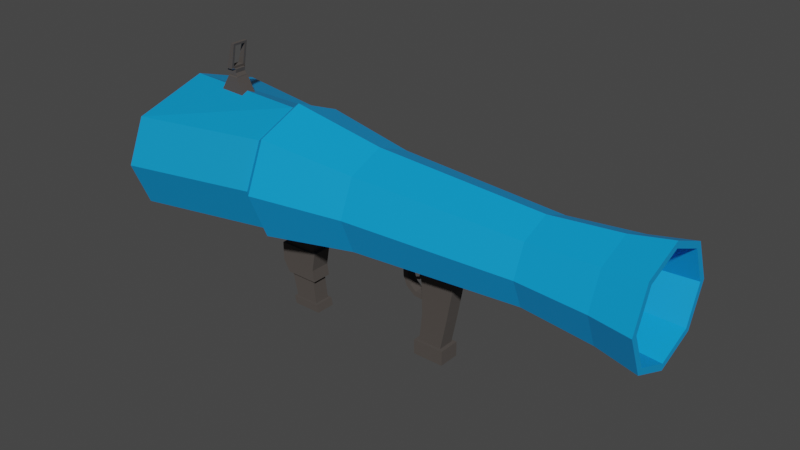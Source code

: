# Source: Cake_Launcher.blend  (saved by Blender 2.90.8; exported with 4.5.12 LTS)
import bpy
from mathutils import Matrix  # noqa: F401  (used for matrix-valued properties, if any)

bpy.ops.wm.read_factory_settings(use_empty=True)
scene = bpy.context.scene
scene.name = 'Scene'

# ---- collections
col_collection = bpy.data.collections.new('Collection'); scene.collection.children.link(col_collection)

# ---- materials (node trees are filled in below, after node groups)
mat_material_001 = bpy.data.materials.new('Material.001')
mat_material_001.use_transparent_shadow = False
mat_material_002 = bpy.data.materials.new('Material.002')
mat_material_002.use_transparent_shadow = False
mat_material_003 = bpy.data.materials.new('Material.003')
mat_material_003.use_transparent_shadow = False

# ---- material node trees
mat_material_001.use_nodes = True; mat_material_001.node_tree.nodes.clear()
_N = mat_material_001.node_tree.nodes; _L = mat_material_001.node_tree.links
n0 = _N.new('ShaderNodeBsdfPrincipled'); n0.name = 'Principled BSDF'; n0.location = (10, 300)
n0.distribution = 'GGX'
n0.subsurface_method = 'BURLEY'
n0.inputs[0].default_value = (0.0009105, 0.3278, 0.7835, 1.0)
n0.inputs[3].default_value = 1.45
n0.inputs[27].default_value = (0.0, 0.0, 0.0, 1.0)
n0.inputs[28].default_value = 1.0
n1 = _N.new('ShaderNodeOutputMaterial'); n1.name = 'Material Output'; n1.location = (300, 300)
_L.new(n0.outputs[0], n1.inputs[0])
n1.is_active_output = True
mat_material_002.use_nodes = True; mat_material_002.node_tree.nodes.clear()
_N = mat_material_002.node_tree.nodes; _L = mat_material_002.node_tree.links
n0 = _N.new('ShaderNodeBsdfPrincipled'); n0.name = 'Principled BSDF'; n0.location = (10, 300)
n0.distribution = 'GGX'
n0.subsurface_method = 'BURLEY'
n0.inputs[0].default_value = (0.06072, 0.04977, 0.04298, 1.0)
n0.inputs[2].default_value = 1.0
n0.inputs[3].default_value = 1.45
n0.inputs[13].default_value = 1.0
n0.inputs[20].default_value = 0.0
n0.inputs[27].default_value = (0.0, 0.0, 0.0, 1.0)
n0.inputs[28].default_value = 1.0
n1 = _N.new('ShaderNodeOutputMaterial'); n1.name = 'Material Output'; n1.location = (300, 300)
_L.new(n0.outputs[0], n1.inputs[0])
n1.is_active_output = True
mat_material_003.use_nodes = True; mat_material_003.node_tree.nodes.clear()
_N = mat_material_003.node_tree.nodes; _L = mat_material_003.node_tree.links
n0 = _N.new('ShaderNodeBsdfPrincipled'); n0.name = 'Principled BSDF'; n0.location = (10, 300)
n0.distribution = 'GGX'
n0.subsurface_method = 'BURLEY'
n0.inputs[0].default_value = (0.0, 0.2824, 0.65, 1.0)
n0.inputs[3].default_value = 1.45
n0.inputs[27].default_value = (0.0, 0.0, 0.0, 1.0)
n0.inputs[28].default_value = 1.0
n1 = _N.new('ShaderNodeOutputMaterial'); n1.name = 'Material Output'; n1.location = (300, 300)
_L.new(n0.outputs[0], n1.inputs[0])
n1.is_active_output = True

# ---- world
world_world = bpy.data.worlds.new('World'); scene.world = world_world
world_world.use_nodes = True; world_world.node_tree.nodes.clear()
_N = world_world.node_tree.nodes; _L = world_world.node_tree.links
n0 = _N.new('ShaderNodeOutputWorld'); n0.name = 'World Output'; n0.location = (300, 300)
n1 = _N.new('ShaderNodeBackground'); n1.name = 'Background'; n1.location = (10, 300)
n1.inputs[0].default_value = (0.05088, 0.05088, 0.05088, 1.0)
_L.new(n1.outputs[0], n0.inputs[0])
n0.is_active_output = True
world_world.color = (0.05088, 0.05088, 0.05088)
world_world.use_sun_shadow = False
world_world.sun_shadow_jitter_overblur = 0.0

# ---- meshes
me_cylinder = bpy.data.meshes.new('Cylinder')
me_cylinder.from_pydata([(-0.4134, 1.264, -3.222), (-0.4134, 0.7048, 3.714), (0.2326, 0.9966, -3.222), (0.08499, 0.4984, 3.714), (0.5162, -3.969e-08, -3.222), (0.2914, -2.828e-08, 3.714), (0.2326, -1.094, -3.222), (0.08499, -0.4984, 3.714), (-0.4134, -1.362, -3.222), (-0.4134, -0.7048, 3.714), (-1.059, -1.094, -3.222), (-0.9118, -0.4984, 3.714), (-1.392, 1.113e-08, -3.222), (-1.118, 1.093e-08, 3.714), (-1.059, 0.9966, -3.222), (-0.9118, 0.4984, 3.714), (-0.4134, 1.0, -1.245), (0.2937, 0.7071, -1.245), (0.5866, -4.412e-08, -1.245), (0.2937, -0.7071, -1.245), (-0.4134, -1.0, -1.245), (-1.121, -0.7071, -1.245), (-1.413, 1.152e-08, -1.245), (-1.121, 0.7071, -1.245), (0.2326, 0.646, -1.358), (0.5002, -3.969e-08, -1.358), (0.2326, -0.646, -1.358), (-0.4134, -0.9135, -1.358), (-1.059, -0.646, -1.358), (-1.327, 1.113e-08, -1.358), (-1.059, 0.646, -1.358), (-0.4134, 0.9135, -1.358), (-0.4134, 1.084, -3.222), (0.1048, 0.8689, -3.222), (0.3355, -3.387e-08, -3.222), (0.1048, -0.9666, -3.222), (-0.4134, -1.181, -3.222), (-0.9316, -0.9666, -3.222), (-1.211, 1.405e-08, -3.222), (-0.9316, 0.8689, -3.222), (-0.4134, 0.4693, 0.1706), (-0.08154, 0.3319, 0.1706), (0.05592, -1.43e-08, 0.1706), (-0.08154, -0.3319, 0.1706), (-0.4134, -0.4693, 0.1706), (-0.7453, -0.3319, 0.1706), (-0.8827, 1.639e-08, 0.1706), (-0.7453, 0.3319, 0.1706), (1.517, -0.1208, -1.3), (0.4314, -0.1208, -1.465), (1.517, 0.1208, -1.3), (0.4314, 0.1208, -1.465), (1.517, -0.1208, -0.9476), (0.4314, -0.1208, -0.9382), (1.517, 0.1208, -0.9476), (0.4314, 0.1208, -0.9382), (-2.041, 0.1201, -2.371), (-2.041, 0.1201, -2.317), (-2.041, -0.1201, -2.371), (-2.041, -0.1201, -2.317), (-1.281, 0.1201, -2.206), (-1.281, -0.1201, -2.206), (-1.281, 0.1201, -2.643), (-1.281, -0.1201, -2.643), (0.7063, -0.1208, -1.465), (0.7063, 0.1208, -1.465), (0.7063, 0.1208, -0.9767), (0.7063, -0.1208, -0.9767), (1.154, 0.1208, -1.385), (1.154, 0.1208, -0.9933), (1.154, -0.1208, -0.9933), (1.154, -0.1208, -1.385), (1.154, -0.1505, -1.426), (0.9813, -0.1505, -1.527), (0.7063, 0.1505, -1.527), (0.9813, 0.1505, -1.527), (0.7063, 0.1505, -0.9176), (0.9813, 0.1505, -0.9656), (0.7063, -0.1505, -0.9176), (0.9813, -0.1505, -0.9656), (0.7063, -0.1505, -1.527), (1.154, 0.1505, -1.426), (1.154, 0.1505, -0.9382), (1.154, -0.1505, -0.9382), (-1.665, 0.1201, -2.493), (-1.665, -0.1201, -2.493), (-1.665, 0.1201, -2.389), (-1.665, -0.1201, -2.389), (-1.552, -0.09838, -2.325), (-1.552, 0.09838, -2.325), (-1.552, 0.09838, -2.491), (-1.552, -0.09838, -2.491), (-1.606, -0.08427, -2.36), (-1.606, -0.08427, -2.526), (-1.606, 0.08427, -2.36), (-1.606, 0.08427, -2.526), (-1.561, -0.08427, -2.491), (-1.665, 0.08427, -2.505), (-1.665, 0.08427, -2.347), (-1.665, -0.08427, -2.347), (-1.665, -0.08427, -2.505), (-1.561, -0.08427, -2.325), (-1.561, 0.08427, -2.325), (-1.561, 0.08427, -2.491), (-2.008, -0.08539, -2.382), (-2.008, 0.08539, -2.382), (-2.007, 0.08539, -2.324), (-2.007, -0.08539, -2.324), (-1.698, -0.08539, -2.482), (-1.698, 0.08539, -2.482), (-1.7, 0.08539, -2.383), (-1.7, -0.08539, -2.383), (1.345, 0.1208, 1.29), (0.1999, 0.1208, 1.456), (1.345, -0.1208, 1.29), (0.1999, -0.1208, 1.456), (1.345, 0.1208, 0.9379), (0.1999, 0.1208, 0.9285), (1.345, -0.1208, 0.9379), (0.1999, -0.1208, 0.9285), (0.4749, 0.1208, 1.456), (0.4749, -0.1208, 1.456), (0.4749, -0.1208, 0.967), (0.4749, 0.1208, 0.967), (0.9225, -0.1208, 1.375), (0.9225, -0.1208, 0.9836), (0.9225, 0.1208, 0.9836), (0.9225, 0.1208, 1.375), (0.7402, -0.07215, 0.8148), (0.6687, -0.07215, 0.8324), (0.7402, 0.07215, 0.8148), (0.6687, 0.07215, 0.8324), (0.7528, -0.07215, 1.047), (0.6791, -0.07215, 1.047), (0.7528, 0.07215, 1.047), (0.6791, 0.07215, 1.047), (0.632, -0.07215, 0.6809), (0.594, -0.07215, 0.7439), (0.594, 0.07215, 0.7439), (0.632, 0.07215, 0.6809), (0.5027, -0.07215, 0.6293), (0.496, -0.07215, 0.7027), (0.496, 0.07215, 0.7027), (0.5027, 0.07215, 0.6293), (0.2209, -0.07215, 0.6162), (0.2198, -0.07215, 0.6896), (0.2198, 0.07215, 0.6897), (0.2209, 0.07215, 0.616), (0.5194, 0.01651, 0.7756), (0.5031, 0.01651, 0.7715), (0.5194, -0.01651, 0.7756), (0.5031, -0.01651, 0.7715), (0.4959, 0.02587, 0.8615), (0.4822, 0.02587, 0.8388), (0.4822, -0.02587, 0.8388), (0.4959, -0.02587, 0.8615), (0.4286, 0.03956, 0.9127), (0.4249, 0.03956, 0.8725), (0.4249, -0.03956, 0.8725), (0.4286, -0.03956, 0.9127), (0.2634, 0.03956, 0.9302), (0.2628, 0.03956, 0.89), (0.2628, -0.03956, 0.8899), (0.2634, -0.03956, 0.9303), (1.345, -0.1589, 1.346), (1.345, 0.1589, 1.346), (1.345, -0.1589, 0.8823), (1.345, 0.1589, 0.8823), (1.563, -0.1589, 1.346), (1.563, 0.1589, 1.346), (1.563, -0.1589, 0.8823), (1.563, 0.1589, 0.8823), (1.517, 0.1489, -1.341), (1.517, -0.1489, -1.341), (1.517, 0.1489, -0.9067), (1.517, -0.1489, -0.9067), (1.634, 0.1489, -1.315), (1.634, -0.1489, -1.315), (1.634, 0.1489, -0.8802), (1.634, -0.1489, -0.8802), (0.1686, 0.582, 4.318), (-0.4134, 0.8231, 4.318), (0.4097, -3.476e-08, 4.318), (0.1686, -0.582, 4.318), (-0.4134, -0.8231, 4.318), (-0.9954, -0.582, 4.318), (-1.237, 1.103e-08, 4.318), (-0.9954, 0.582, 4.318), (-0.4134, 0.6105, 2.686), (0.01827, 0.4317, 2.686), (0.1971, -2.495e-08, 2.686), (0.01827, -0.4317, 2.686), (-0.4134, -0.6105, 2.686), (-0.8451, -0.4317, 2.686), (-1.024, 9.012e-09, 2.686), (-0.8451, 0.4317, 2.686), (0.1205, 0.5339, 0.1706), (0.3416, -3.206e-08, 0.1706), (0.1205, -0.5339, 0.1706), (-0.4134, -0.755, 0.1706), (-0.9473, -0.5339, 0.1706), (-1.168, 9.95e-09, 0.1706), (-0.9473, 0.5339, 0.1706), (-0.4134, 0.755, 0.1706), (0.1022, 0.5156, 4.318), (-0.4134, 0.7292, 4.318), (0.3158, -3.476e-08, 4.318), (0.1022, -0.5156, 4.318), (-0.4134, -0.7292, 4.318), (-0.929, -0.5156, 4.318), (-1.143, 1.406e-08, 4.318), (-0.929, 0.5156, 4.318), (0.002655, 0.416, 2.686), (-0.4134, 0.5884, 2.686), (0.175, -3.217e-08, 2.686), (0.002655, -0.416, 2.686), (-0.4134, -0.5884, 2.686), (-0.8294, -0.416, 2.686), (-1.002, 7.225e-09, 2.686), (-0.8294, 0.416, 2.686)], [], [(188, 1, 3, 189), (189, 3, 5, 190), (190, 5, 7, 191), (191, 7, 9, 192), (192, 9, 11, 193), (193, 11, 13, 194), (1, 15, 187, 181), (195, 15, 1, 188), (194, 13, 15, 195), (39, 32, 40, 47), (29, 22, 23, 30), (30, 23, 16, 31), (28, 21, 22, 29), (27, 20, 21, 28), (26, 19, 20, 27), (25, 18, 19, 26), (24, 17, 18, 25), (31, 16, 17, 24), (0, 31, 24, 2), (2, 24, 25, 4), (4, 25, 26, 6), (6, 26, 27, 8), (8, 27, 28, 10), (10, 28, 29, 12), (14, 30, 31, 0), (12, 29, 30, 14), (33, 32, 0, 2), (34, 33, 2, 4), (35, 34, 4, 6), (36, 35, 6, 8), (37, 36, 8, 10), (38, 37, 10, 12), (39, 38, 12, 14), (32, 39, 14, 0), (40, 41, 42, 43, 44, 45, 46, 47), (38, 39, 47, 46), (37, 38, 46, 45), (36, 37, 45, 44), (35, 36, 44, 43), (34, 35, 43, 42), (33, 34, 42, 41), (32, 33, 41, 40), (71, 68, 50, 48), (68, 69, 54, 50), (69, 70, 52, 54), (70, 71, 48, 52), (52, 48, 173, 175), (64, 65, 74, 80), (65, 66, 76, 74), (66, 67, 78, 76), (67, 64, 80, 78), (104, 105, 106, 107), (63, 62, 60, 61), (88, 91, 63, 61), (89, 88, 61, 60), (90, 89, 60, 62), (91, 90, 62, 63), (49, 51, 65, 64), (51, 55, 66, 65), (55, 53, 67, 66), (53, 49, 64, 67), (71, 70, 83, 72), (70, 69, 82, 83), (69, 68, 81, 82), (68, 71, 72, 81), (78, 80, 73, 79), (76, 78, 79, 77), (74, 76, 77, 75), (80, 74, 75, 73), (79, 73, 72, 83), (77, 79, 83, 82), (75, 77, 82, 81), (73, 75, 81, 72), (59, 57, 56, 58), (86, 84, 56, 57), (108, 104, 107, 111), (85, 87, 59, 58), (87, 85, 100, 99), (86, 87, 99, 98), (84, 86, 98, 97), (85, 84, 97, 100), (93, 92, 99, 100), (92, 94, 98, 99), (94, 95, 97, 98), (95, 93, 100, 97), (93, 95, 103, 96), (95, 94, 102, 103), (94, 92, 101, 102), (92, 93, 96, 101), (105, 104, 58, 56), (107, 106, 57, 59), (104, 108, 85, 58), (109, 105, 56, 84), (106, 110, 86, 57), (111, 107, 59, 87), (110, 111, 87, 86), (108, 109, 84, 85), (109, 110, 106, 105), (110, 109, 108, 111), (90, 103, 102, 89), (89, 102, 101, 88), (91, 96, 103, 90), (88, 101, 96, 91), (127, 124, 114, 112), (124, 125, 118, 114), (125, 126, 116, 118), (126, 127, 112, 116), (116, 112, 165, 167), (113, 115, 121, 120), (115, 119, 122, 121), (119, 117, 123, 122), (117, 113, 120, 123), (121, 122, 125, 124), (120, 121, 124, 127), (122, 123, 126, 125), (123, 120, 127, 126), (130, 128, 136, 139), (131, 135, 134, 130), (135, 133, 132, 134), (133, 129, 128, 132), (128, 130, 134, 132), (133, 135, 131, 129), (139, 136, 140, 143), (131, 130, 139, 138), (129, 131, 138, 137), (128, 129, 137, 136), (143, 140, 144, 147), (138, 139, 143, 142), (137, 138, 142, 141), (136, 137, 141, 140), (145, 146, 147, 144), (142, 143, 147, 146), (141, 142, 146, 145), (140, 141, 145, 144), (150, 148, 152, 155), (148, 150, 151, 149), (155, 152, 156, 159), (151, 150, 155, 154), (149, 151, 154, 153), (148, 149, 153, 152), (159, 156, 160, 163), (154, 155, 159, 158), (153, 154, 158, 157), (152, 153, 157, 156), (161, 162, 163, 160), (158, 159, 163, 162), (157, 158, 162, 161), (156, 157, 161, 160), (167, 165, 169, 171), (118, 116, 167, 166), (114, 118, 166, 164), (112, 114, 164, 165), (169, 168, 170, 171), (166, 167, 171, 170), (164, 166, 170, 168), (165, 164, 168, 169), (175, 173, 177, 179), (54, 52, 175, 174), (50, 54, 174, 172), (48, 50, 172, 173), (177, 176, 178, 179), (174, 175, 179, 178), (172, 174, 178, 176), (173, 172, 176, 177), (205, 211, 219, 213), (15, 13, 186, 187), (13, 11, 185, 186), (11, 9, 184, 185), (9, 7, 183, 184), (7, 5, 182, 183), (5, 3, 180, 182), (3, 1, 181, 180), (201, 194, 195, 202), (202, 195, 188, 203), (200, 193, 194, 201), (199, 192, 193, 200), (198, 191, 192, 199), (197, 190, 191, 198), (196, 189, 190, 197), (203, 188, 189, 196), (16, 203, 196, 17), (17, 196, 197, 18), (18, 197, 198, 19), (19, 198, 199, 20), (20, 199, 200, 21), (21, 200, 201, 22), (23, 202, 203, 16), (22, 201, 202, 23), (205, 204, 180, 181), (204, 206, 182, 180), (206, 207, 183, 182), (207, 208, 184, 183), (208, 209, 185, 184), (209, 210, 186, 185), (210, 211, 187, 186), (211, 205, 181, 187), (212, 213, 219, 218, 217, 216, 215, 214), (211, 210, 218, 219), (210, 209, 217, 218), (209, 208, 216, 217), (208, 207, 215, 216), (207, 206, 214, 215), (206, 204, 212, 214), (204, 205, 213, 212)])
me_cylinder.polygons.foreach_set('material_index', [0, 0, 0, 0, 0, 0, 0, 0, 0, 2, 0, 0, 0, 0, 0, 0, 0, 0, 2, 2, 2, 2, 2, 2, 2, 2, 2, 2, 2, 2, 2, 2, 2, 2, 0, 2, 2, 2, 2, 2, 2, 2, 1, 1, 1, 1, 1, 1, 1, 1, 1, 1, 0, 1, 1, 1, 1, 1, 1, 1, 1, 1, 1, 1, 1, 1, 1, 1, 1, 1, 1, 1, 1, 1, 1, 1, 1, 0, 1, 1, 1, 1, 1, 1, 1, 1, 1, 1, 1, 1, 1, 1, 1, 1, 1, 1, 1, 1, 1, 1, 1, 1, 1, 1, 1, 1, 1, 1, 1, 1, 1, 1, 1, 1, 1, 1, 1, 1, 0, 1, 1, 1, 1, 1, 1, 1, 1, 1, 1, 1, 1, 1, 1, 1, 1, 1, 1, 1, 1, 1, 1, 1, 1, 1, 1, 1, 1, 1, 1, 1, 1, 1, 1, 1, 1, 1, 1, 1, 1, 1, 1, 1, 1, 1, 0, 0, 0, 0, 0, 0, 0, 0, 0, 0, 0, 0, 0, 0, 0, 0, 0, 0, 0, 0, 0, 0, 0, 0, 0, 0, 0, 0, 0, 0, 0, 0, 0, 0, 0, 0, 0, 0, 0, 0])
_uv = me_cylinder.uv_layers.new(name='UVMap')
_uv.uv.foreach_set('vector', [0.05378, 0.8018, 0.09466, 0.8018, 0.09466, 0.8427, 0.05378, 0.8427, 0.05378, 0.8018, 0.09466, 0.8018, 0.09466, 0.8427, 0.05378, 0.8427, 0.05378, 0.8018, 0.09466, 0.8018, 0.09466, 0.8427, 0.05378, 0.8427, 0.05378, 0.8018, 0.09466, 0.8018, 0.09466, 0.8427, 0.05378, 0.8427, 0.05378, 0.8018, 0.09466, 0.8018, 0.09466, 0.8427, 0.05378, 0.8427, 0.05378, 0.8018, 0.09466, 0.8018, 0.09466, 0.8427, 0.05378, 0.8427, 0.05378, 0.8018, 0.09466, 0.8018, 0.09466, 0.8427, 0.05378, 0.8427, 0.05378, 0.8018, 0.09466, 0.8018, 0.09466, 0.8427, 0.05378, 0.8427, 0.05378, 0.8018, 0.09466, 0.8018, 0.09466, 0.8427, 0.05378, 0.8427, 0.05378, 0.8018, 0.09466, 0.8018, 0.09466, 0.8427, 0.05378, 0.8427, 0.05378, 0.8018, 0.09466, 0.8018, 0.09466, 0.8427, 0.05378, 0.8427, 0.05378, 0.8018, 0.09466, 0.8018, 0.09466, 0.8427, 0.05378, 0.8427, 0.05378, 0.8018, 0.09466, 0.8018, 0.09466, 0.8427, 0.05378, 0.8427, 0.05378, 0.8018, 0.09466, 0.8018, 0.09466, 0.8427, 0.05378, 0.8427, 0.05378, 0.8018, 0.09466, 0.8018, 0.09466, 0.8427, 0.05378, 0.8427, 0.05378, 0.8018, 0.09466, 0.8018, 0.09466, 0.8427, 0.05378, 0.8427, 0.05378, 0.8018, 0.09466, 0.8018, 0.09466, 0.8427, 0.05378, 0.8427, 0.05378, 0.8018, 0.09466, 0.8018, 0.09466, 0.8427, 0.05378, 0.8427, 0.05378, 0.8018, 0.09466, 0.8018, 0.09466, 0.8427, 0.05378, 0.8427, 0.05378, 0.8018, 0.09466, 0.8018, 0.09466, 0.8427, 0.05378, 0.8427, 0.05378, 0.8018, 0.09466, 0.8018, 0.09466, 0.8427, 0.05378, 0.8427, 0.05378, 0.8018, 0.09466, 0.8018, 0.09466, 0.8427, 0.05378, 0.8427, 0.05378, 0.8018, 0.09466, 0.8018, 0.09466, 0.8427, 0.05378, 0.8427, 0.05378, 0.8018, 0.09466, 0.8018, 0.09466, 0.8427, 0.05378, 0.8427, 0.05378, 0.8018, 0.09466, 0.8018, 0.09466, 0.8427, 0.05378, 0.8427, 0.05378, 0.8018, 0.09466, 0.8018, 0.09466, 0.8427, 0.05378, 0.8427, 0.05378, 0.8018, 0.09466, 0.8018, 0.09466, 0.8427, 0.05378, 0.8427, 0.05378, 0.8018, 0.09466, 0.8018, 0.09466, 0.8427, 0.05378, 0.8427, 0.05378, 0.8018, 0.09466, 0.8018, 0.09466, 0.8427, 0.05378, 0.8427, 0.05378, 0.8018, 0.09466, 0.8018, 0.09466, 0.8427, 0.05378, 0.8427, 0.05378, 0.8018, 0.09466, 0.8018, 0.09466, 0.8427, 0.05378, 0.8427, 0.05378, 0.8018, 0.09466, 0.8018, 0.09466, 0.8427, 0.05378, 0.8427, 0.05378, 0.8018, 0.09466, 0.8018, 0.09466, 0.8427, 0.05378, 0.8427, 0.05378, 0.8018, 0.09466, 0.8018, 0.09466, 0.8427, 0.05378, 0.8427, 0.07422, 0.8427, 0.08867, 0.8367, 0.09466, 0.8223, 0.08867, 0.8078, 0.07422, 0.8018, 0.05977, 0.8078, 0.05378, 0.8223, 0.05977, 0.8367, 0.05378, 0.8018, 0.09466, 0.8018, 0.09466, 0.8427, 0.05378, 0.8427, 0.05378, 0.8018, 0.09466, 0.8018, 0.09466, 0.8427, 0.05378, 0.8427, 0.05378, 0.8018, 0.09466, 0.8018, 0.09466, 0.8427, 0.05378, 0.8427, 0.05378, 0.8018, 0.09466, 0.8018, 0.09466, 0.8427, 0.05378, 0.8427, 0.05378, 0.8018, 0.09466, 0.8018, 0.09466, 0.8427, 0.05378, 0.8427, 0.05378, 0.8018, 0.09466, 0.8018, 0.09466, 0.8427, 0.05378, 0.8427, 0.05378, 0.8018, 0.09466, 0.8018, 0.09466, 0.8427, 0.05378, 0.8427, 0.08893, 0.6284, 0.08887, 0.6286, 0.09457, 0.6318, 0.09425, 0.631, 0.08887, 0.6286, 0.09002, 0.6289, 0.09923, 0.6351, 0.09457, 0.6318, 0.09002, 0.6289, 0.0898, 0.6288, 0.0973, 0.6336, 0.09923, 0.6351, 0.0898, 0.6288, 0.08893, 0.6284, 0.09425, 0.631, 0.0973, 0.6336, 0.0973, 0.6336, 0.09425, 0.631, 0.09533, 0.6324, 0.09993, 0.6367, 0.07928, 0.624, 0.07691, 0.6242, 0.07925, 0.6255, 0.08162, 0.6249, 0.07691, 0.6242, 0.06826, 0.6157, 0.07346, 0.6199, 0.07925, 0.6255, 0.06826, 0.6157, 0.07445, 0.6157, 0.07835, 0.6181, 0.07346, 0.6199, 0.07445, 0.6157, 0.07928, 0.624, 0.08162, 0.6249, 0.07835, 0.6181, 0.04228, 0.5384, 0.2038, 0.5384, 0.2038, 0.6999, 0.04228, 0.6999, 0.04228, 0.5384, 0.2038, 0.5384, 0.2038, 0.6999, 0.04228, 0.6999, 0.04228, 0.5384, 0.2038, 0.5384, 0.2038, 0.6999, 0.04228, 0.6999, 0.04228, 0.5384, 0.2038, 0.5384, 0.2038, 0.6999, 0.04228, 0.6999, 0.04228, 0.5384, 0.2038, 0.5384, 0.2038, 0.6999, 0.04228, 0.6999, 0.04228, 0.5384, 0.2038, 0.5384, 0.2038, 0.6999, 0.04228, 0.6999, 0.08149, 0.624, 0.07195, 0.6289, 0.07691, 0.6242, 0.07928, 0.624, 0.07195, 0.6289, 0.05262, 0.607, 0.06826, 0.6157, 0.07691, 0.6242, 0.05262, 0.607, 0.07296, 0.607, 0.07445, 0.6157, 0.06826, 0.6157, 0.07296, 0.607, 0.08149, 0.624, 0.07928, 0.624, 0.07445, 0.6157, 0.08893, 0.6284, 0.0898, 0.6288, 0.08642, 0.6258, 0.08614, 0.6272, 0.0898, 0.6288, 0.09002, 0.6289, 0.08555, 0.6268, 0.08642, 0.6258, 0.09002, 0.6289, 0.08887, 0.6286, 0.08592, 0.627, 0.08555, 0.6268, 0.08887, 0.6286, 0.08893, 0.6284, 0.08614, 0.6272, 0.08592, 0.627, 0.07835, 0.6181, 0.08162, 0.6249, 0.0836, 0.6261, 0.08272, 0.6229, 0.07346, 0.6199, 0.07835, 0.6181, 0.08272, 0.6229, 0.0808, 0.6241, 0.07925, 0.6255, 0.07346, 0.6199, 0.0808, 0.6241, 0.08297, 0.6259, 0.08162, 0.6249, 0.07925, 0.6255, 0.08297, 0.6259, 0.0836, 0.6261, 0.08272, 0.6229, 0.0836, 0.6261, 0.08614, 0.6272, 0.08642, 0.6258, 0.0808, 0.6241, 0.08272, 0.6229, 0.08642, 0.6258, 0.08555, 0.6268, 0.08297, 0.6259, 0.0808, 0.6241, 0.08555, 0.6268, 0.08592, 0.627, 0.0836, 0.6261, 0.08297, 0.6259, 0.08592, 0.627, 0.08614, 0.6272, 0.04228, 0.5384, 0.2038, 0.5384, 0.2038, 0.6999, 0.04228, 0.6999, 0.04228, 0.5384, 0.2038, 0.5384, 0.2038, 0.6999, 0.04228, 0.6999, 0.04228, 0.5384, 0.2038, 0.5384, 0.2038, 0.6999, 0.04228, 0.6999, 0.04228, 0.5384, 0.2038, 0.5384, 0.2038, 0.6999, 0.04228, 0.6999, 0.04228, 0.5384, 0.2038, 0.5384, 0.2038, 0.6999, 0.04228, 0.6999, 0.04228, 0.5384, 0.2038, 0.5384, 0.2038, 0.6999, 0.04228, 0.6999, 0.04228, 0.5384, 0.2038, 0.5384, 0.2038, 0.6999, 0.04228, 0.6999, 0.04228, 0.5384, 0.2038, 0.5384, 0.2038, 0.6999, 0.04228, 0.6999, 0.04228, 0.5384, 0.2038, 0.5384, 0.2038, 0.6999, 0.04228, 0.6999, 0.04228, 0.5384, 0.2038, 0.5384, 0.2038, 0.6999, 0.04228, 0.6999, 0.04228, 0.5384, 0.2038, 0.5384, 0.2038, 0.6999, 0.04228, 0.6999, 0.04228, 0.5384, 0.2038, 0.5384, 0.2038, 0.6999, 0.04228, 0.6999, 0.04228, 0.5384, 0.2038, 0.5384, 0.2038, 0.6999, 0.04228, 0.6999, 0.04228, 0.5384, 0.2038, 0.5384, 0.2038, 0.6999, 0.04228, 0.6999, 0.04228, 0.5384, 0.2038, 0.5384, 0.2038, 0.6999, 0.04228, 0.6999, 0.04228, 0.5384, 0.2038, 0.5384, 0.2038, 0.6999, 0.04228, 0.6999, 0.04228, 0.5384, 0.2038, 0.5384, 0.2038, 0.6999, 0.04228, 0.6999, 0.04228, 0.5384, 0.2038, 0.5384, 0.2038, 0.6999, 0.04228, 0.6999, 0.04228, 0.5384, 0.2038, 0.5384, 0.2038, 0.6999, 0.04228, 0.6999, 0.04228, 0.5384, 0.2038, 0.5384, 0.2038, 0.6999, 0.04228, 0.6999, 0.04228, 0.5384, 0.2038, 0.5384, 0.2038, 0.6999, 0.04228, 0.6999, 0.04228, 0.5384, 0.2038, 0.5384, 0.2038, 0.6999, 0.04228, 0.6999, 0.04228, 0.5384, 0.2038, 0.5384, 0.2038, 0.6999, 0.04228, 0.6999, 0.04228, 0.5384, 0.2038, 0.5384, 0.2038, 0.6999, 0.04228, 0.6999, 0.04228, 0.5384, 0.2038, 0.5384, 0.2038, 0.6999, 0.04228, 0.6999, 0.04228, 0.5384, 0.2038, 0.5384, 0.2038, 0.6999, 0.04228, 0.6999, 0.04228, 0.5384, 0.2038, 0.5384, 0.2038, 0.6999, 0.04228, 0.6999, 0.04228, 0.5384, 0.2038, 0.5384, 0.2038, 0.6999, 0.04228, 0.6999, 0.04228, 0.5384, 0.2038, 0.5384, 0.2038, 0.6999, 0.04228, 0.6999, 0.04228, 0.5384, 0.2038, 0.5384, 0.2038, 0.6999, 0.04228, 0.6999, 0.08593, 0.5889, 0.08586, 0.5902, 0.09622, 0.5965, 0.09478, 0.5954, 0.08586, 0.5902, 0.08526, 0.5897, 0.09386, 0.5954, 0.09622, 0.5965, 0.08526, 0.5897, 0.08429, 0.5896, 0.0931, 0.5952, 0.09386, 0.5954, 0.08429, 0.5896, 0.08593, 0.5889, 0.09478, 0.5954, 0.0931, 0.5952, 0.0931, 0.5952, 0.09478, 0.5954, 0.0992, 0.5976, 0.09555, 0.5963, 0.08291, 0.5755, 0.08247, 0.5878, 0.08056, 0.5864, 0.08069, 0.5818, 0.08247, 0.5878, 0.06336, 0.5878, 0.07317, 0.5852, 0.08056, 0.5864, 0.06336, 0.5878, 0.05262, 0.5682, 0.07032, 0.5802, 0.07317, 0.5852, 0.05262, 0.5682, 0.08291, 0.5755, 0.08069, 0.5818, 0.07032, 0.5802, 0.08056, 0.5864, 0.07317, 0.5852, 0.08526, 0.5897, 0.08586, 0.5902, 0.08069, 0.5818, 0.08056, 0.5864, 0.08586, 0.5902, 0.08593, 0.5889, 0.07317, 0.5852, 0.07032, 0.5802, 0.08429, 0.5896, 0.08526, 0.5897, 0.07032, 0.5802, 0.08069, 0.5818, 0.08593, 0.5889, 0.08429, 0.5896, 0.1315, 0.5924, 0.1889, 0.5924, 0.1889, 0.6498, 0.1315, 0.6498, 0.1315, 0.5924, 0.1889, 0.5924, 0.1889, 0.6498, 0.1315, 0.6498, 0.1315, 0.5924, 0.1889, 0.5924, 0.1889, 0.6498, 0.1315, 0.6498, 0.1315, 0.5924, 0.1889, 0.5924, 0.1889, 0.6498, 0.1315, 0.6498, 0.1315, 0.5924, 0.1889, 0.5924, 0.1889, 0.6498, 0.1315, 0.6498, 0.1315, 0.5924, 0.1889, 0.5924, 0.1889, 0.6498, 0.1315, 0.6498, 0.1315, 0.5924, 0.1889, 0.5924, 0.1889, 0.6498, 0.1315, 0.6498, 0.1315, 0.5924, 0.1889, 0.5924, 0.1889, 0.6498, 0.1315, 0.6498, 0.1315, 0.5924, 0.1889, 0.5924, 0.1889, 0.6498, 0.1315, 0.6498, 0.1315, 0.5924, 0.1889, 0.5924, 0.1889, 0.6498, 0.1315, 0.6498, 0.1315, 0.5924, 0.1889, 0.5924, 0.1889, 0.6498, 0.1315, 0.6498, 0.1315, 0.5924, 0.1889, 0.5924, 0.1889, 0.6498, 0.1315, 0.6498, 0.1315, 0.5924, 0.1889, 0.5924, 0.1889, 0.6498, 0.1315, 0.6498, 0.1315, 0.5924, 0.1889, 0.5924, 0.1889, 0.6498, 0.1315, 0.6498, 0.1315, 0.5924, 0.1889, 0.5924, 0.1889, 0.6498, 0.1315, 0.6498, 0.1315, 0.5924, 0.1889, 0.5924, 0.1889, 0.6498, 0.1315, 0.6498, 0.1315, 0.5924, 0.1889, 0.5924, 0.1889, 0.6498, 0.1315, 0.6498, 0.1315, 0.5924, 0.1889, 0.5924, 0.1889, 0.6498, 0.1315, 0.6498, 0.1315, 0.5924, 0.1889, 0.5924, 0.1889, 0.6498, 0.1315, 0.6498, 0.1315, 0.5924, 0.1889, 0.5924, 0.1889, 0.6498, 0.1315, 0.6498, 0.1315, 0.5924, 0.1889, 0.5924, 0.1889, 0.6498, 0.1315, 0.6498, 0.1315, 0.5924, 0.1889, 0.5924, 0.1889, 0.6498, 0.1315, 0.6498, 0.1315, 0.5924, 0.1889, 0.5924, 0.1889, 0.6498, 0.1315, 0.6498, 0.1315, 0.5924, 0.1889, 0.5924, 0.1889, 0.6498, 0.1315, 0.6498, 0.1315, 0.5924, 0.1889, 0.5924, 0.1889, 0.6498, 0.1315, 0.6498, 0.1315, 0.5924, 0.1889, 0.5924, 0.1889, 0.6498, 0.1315, 0.6498, 0.1315, 0.5924, 0.1889, 0.5924, 0.1889, 0.6498, 0.1315, 0.6498, 0.1315, 0.5924, 0.1889, 0.5924, 0.1889, 0.6498, 0.1315, 0.6498, 0.1315, 0.5924, 0.1889, 0.5924, 0.1889, 0.6498, 0.1315, 0.6498, 0.1315, 0.5924, 0.1889, 0.5924, 0.1889, 0.6498, 0.1315, 0.6498, 0.1315, 0.5924, 0.1889, 0.5924, 0.1889, 0.6498, 0.1315, 0.6498, 0.1315, 0.5924, 0.1889, 0.5924, 0.1889, 0.6498, 0.1315, 0.6498, 0.09555, 0.5963, 0.0992, 0.5976, 0.1032, 0.6008, 0.09812, 0.5982, 0.09386, 0.5954, 0.0931, 0.5952, 0.09555, 0.5963, 0.09589, 0.5984, 0.09622, 0.5965, 0.09386, 0.5954, 0.09589, 0.5984, 0.1033, 0.6009, 0.09478, 0.5954, 0.09622, 0.5965, 0.1033, 0.6009, 0.0992, 0.5976, 0.1032, 0.6008, 0.1118, 0.6069, 0.09906, 0.6002, 0.09812, 0.5982, 0.09589, 0.5984, 0.09555, 0.5963, 0.09812, 0.5982, 0.09906, 0.6002, 0.1033, 0.6009, 0.09589, 0.5984, 0.09906, 0.6002, 0.1118, 0.6069, 0.0992, 0.5976, 0.1033, 0.6009, 0.1118, 0.6069, 0.1032, 0.6008, 0.09993, 0.6367, 0.09533, 0.6324, 0.0972, 0.6335, 0.1029, 0.6387, 0.09923, 0.6351, 0.0973, 0.6336, 0.09993, 0.6367, 0.1062, 0.6389, 0.09457, 0.6318, 0.09923, 0.6351, 0.1062, 0.6389, 0.09754, 0.6312, 0.09425, 0.631, 0.09457, 0.6318, 0.09754, 0.6312, 0.09533, 0.6324, 0.0972, 0.6335, 0.1001, 0.6324, 0.1132, 0.6427, 0.1029, 0.6387, 0.1062, 0.6389, 0.09993, 0.6367, 0.1029, 0.6387, 0.1132, 0.6427, 0.09754, 0.6312, 0.1062, 0.6389, 0.1132, 0.6427, 0.1001, 0.6324, 0.09533, 0.6324, 0.09754, 0.6312, 0.1001, 0.6324, 0.0972, 0.6335, 0.05378, 0.8018, 0.09466, 0.8018, 0.09466, 0.8427, 0.05378, 0.8427, 0.05378, 0.8018, 0.09466, 0.8018, 0.09466, 0.8427, 0.05378, 0.8427, 0.05378, 0.8018, 0.09466, 0.8018, 0.09466, 0.8427, 0.05378, 0.8427, 0.05378, 0.8018, 0.09466, 0.8018, 0.09466, 0.8427, 0.05378, 0.8427, 0.05378, 0.8018, 0.09466, 0.8018, 0.09466, 0.8427, 0.05378, 0.8427, 0.05378, 0.8018, 0.09466, 0.8018, 0.09466, 0.8427, 0.05378, 0.8427, 0.05378, 0.8018, 0.09466, 0.8018, 0.09466, 0.8427, 0.05378, 0.8427, 0.05378, 0.8018, 0.09466, 0.8018, 0.09466, 0.8427, 0.05378, 0.8427, 0.05378, 0.8018, 0.09466, 0.8018, 0.09466, 0.8427, 0.05378, 0.8427, 0.05378, 0.8018, 0.09466, 0.8018, 0.09466, 0.8427, 0.05378, 0.8427, 0.05378, 0.8018, 0.09466, 0.8018, 0.09466, 0.8427, 0.05378, 0.8427, 0.05378, 0.8018, 0.09466, 0.8018, 0.09466, 0.8427, 0.05378, 0.8427, 0.05378, 0.8018, 0.09466, 0.8018, 0.09466, 0.8427, 0.05378, 0.8427, 0.05378, 0.8018, 0.09466, 0.8018, 0.09466, 0.8427, 0.05378, 0.8427, 0.05378, 0.8018, 0.09466, 0.8018, 0.09466, 0.8427, 0.05378, 0.8427, 0.05378, 0.8018, 0.09466, 0.8018, 0.09466, 0.8427, 0.05378, 0.8427, 0.05378, 0.8018, 0.09466, 0.8018, 0.09466, 0.8427, 0.05378, 0.8427, 0.05378, 0.8018, 0.09466, 0.8018, 0.09466, 0.8427, 0.05378, 0.8427, 0.05378, 0.8018, 0.09466, 0.8018, 0.09466, 0.8427, 0.05378, 0.8427, 0.05378, 0.8018, 0.09466, 0.8018, 0.09466, 0.8427, 0.05378, 0.8427, 0.05378, 0.8018, 0.09466, 0.8018, 0.09466, 0.8427, 0.05378, 0.8427, 0.05378, 0.8018, 0.09466, 0.8018, 0.09466, 0.8427, 0.05378, 0.8427, 0.05378, 0.8018, 0.09466, 0.8018, 0.09466, 0.8427, 0.05378, 0.8427, 0.05378, 0.8018, 0.09466, 0.8018, 0.09466, 0.8427, 0.05378, 0.8427, 0.05378, 0.8018, 0.09466, 0.8018, 0.09466, 0.8427, 0.05378, 0.8427, 0.05378, 0.8018, 0.09466, 0.8018, 0.09466, 0.8427, 0.05378, 0.8427, 0.05378, 0.8018, 0.09466, 0.8018, 0.09466, 0.8427, 0.05378, 0.8427, 0.05378, 0.8018, 0.09466, 0.8018, 0.09466, 0.8427, 0.05378, 0.8427, 0.05378, 0.8018, 0.09466, 0.8018, 0.09466, 0.8427, 0.05378, 0.8427, 0.05378, 0.8018, 0.09466, 0.8018, 0.09466, 0.8427, 0.05378, 0.8427, 0.05378, 0.8018, 0.09466, 0.8018, 0.09466, 0.8427, 0.05378, 0.8427, 0.05378, 0.8018, 0.09466, 0.8018, 0.09466, 0.8427, 0.05378, 0.8427, 0.07422, 0.8427, 0.08867, 0.8367, 0.09466, 0.8223, 0.08867, 0.8078, 0.07422, 0.8018, 0.05977, 0.8078, 0.05378, 0.8223, 0.05977, 0.8367, 0.05378, 0.8018, 0.09466, 0.8018, 0.09466, 0.8427, 0.05378, 0.8427, 0.05378, 0.8018, 0.09466, 0.8018, 0.09466, 0.8427, 0.05378, 0.8427, 0.05378, 0.8018, 0.09466, 0.8018, 0.09466, 0.8427, 0.05378, 0.8427, 0.05378, 0.8018, 0.09466, 0.8018, 0.09466, 0.8427, 0.05378, 0.8427, 0.05378, 0.8018, 0.09466, 0.8018, 0.09466, 0.8427, 0.05378, 0.8427, 0.05378, 0.8018, 0.09466, 0.8018, 0.09466, 0.8427, 0.05378, 0.8427, 0.05378, 0.8018, 0.09466, 0.8018, 0.09466, 0.8427, 0.05378, 0.8427])
me_cylinder.materials.append(mat_material_001)
me_cylinder.materials.append(mat_material_002)
me_cylinder.materials.append(mat_material_003)
me_cylinder.use_remesh_preserve_volume = False
me_cylinder.use_remesh_preserve_attributes = False
me_cylinder.use_mirror_vertex_groups = False
me_cylinder.update()

# ---- objects
ob_launcher = bpy.data.objects.new('Launcher', me_cylinder)

# ---- transforms, parenting, visibility, modifiers, constraints
ob_launcher.location = (3.7, 0.0, 0.8126)
ob_launcher.rotation_euler = (-0.0, 1.571, 0.0)
ob_launcher.scale = (1.973, 1.973, 1.973)
ob_launcher.lineart.crease_threshold = 0.0

# ---- collection membership
col_collection.objects.link(ob_launcher)

# ---- scene / render settings (as saved in the file)
scene.frame_start = 1; scene.frame_end = 250; scene.frame_set(1)
scene.render.engine = 'BLENDER_EEVEE_NEXT'
scene.cycles.use_denoising = False
scene.cycles.samples = 128
scene.cycles.sampling_pattern = 'TABULATED_SOBOL'
scene.cycles.use_adaptive_sampling = False
scene.cycles.use_light_tree = False
scene.view_settings.view_transform = 'Filmic'
bpy.context.view_layer.update()

# ---- added for rendering (the .blend has no active camera and no usable light): camera, sun
cam_auto = bpy.data.cameras.new('AutoCamera')
cam_auto.lens = 50.0
cam_auto.sensor_width = 36.0
cam_auto.clip_end = 1000.0
ob_auto_camera = bpy.data.objects.new('AutoCamera', cam_auto)
scene.collection.objects.link(ob_auto_camera)
ob_auto_camera.location = (20.824, -19.3481, 14.049)
ob_auto_camera.rotation_euler = (1.09748, -7.21219e-08, 0.694738)
scene.camera = ob_auto_camera
light_auto_sun = bpy.data.lights.new('AutoSun', 'SUN')
light_auto_sun.energy = 3.0
light_auto_sun.angle = 0.0523599
ob_auto_sun = bpy.data.objects.new('AutoSun', light_auto_sun)
scene.collection.objects.link(ob_auto_sun)
ob_auto_sun.rotation_euler = (0.872665, 0.174533, 0.523599)
bpy.context.view_layer.update()
